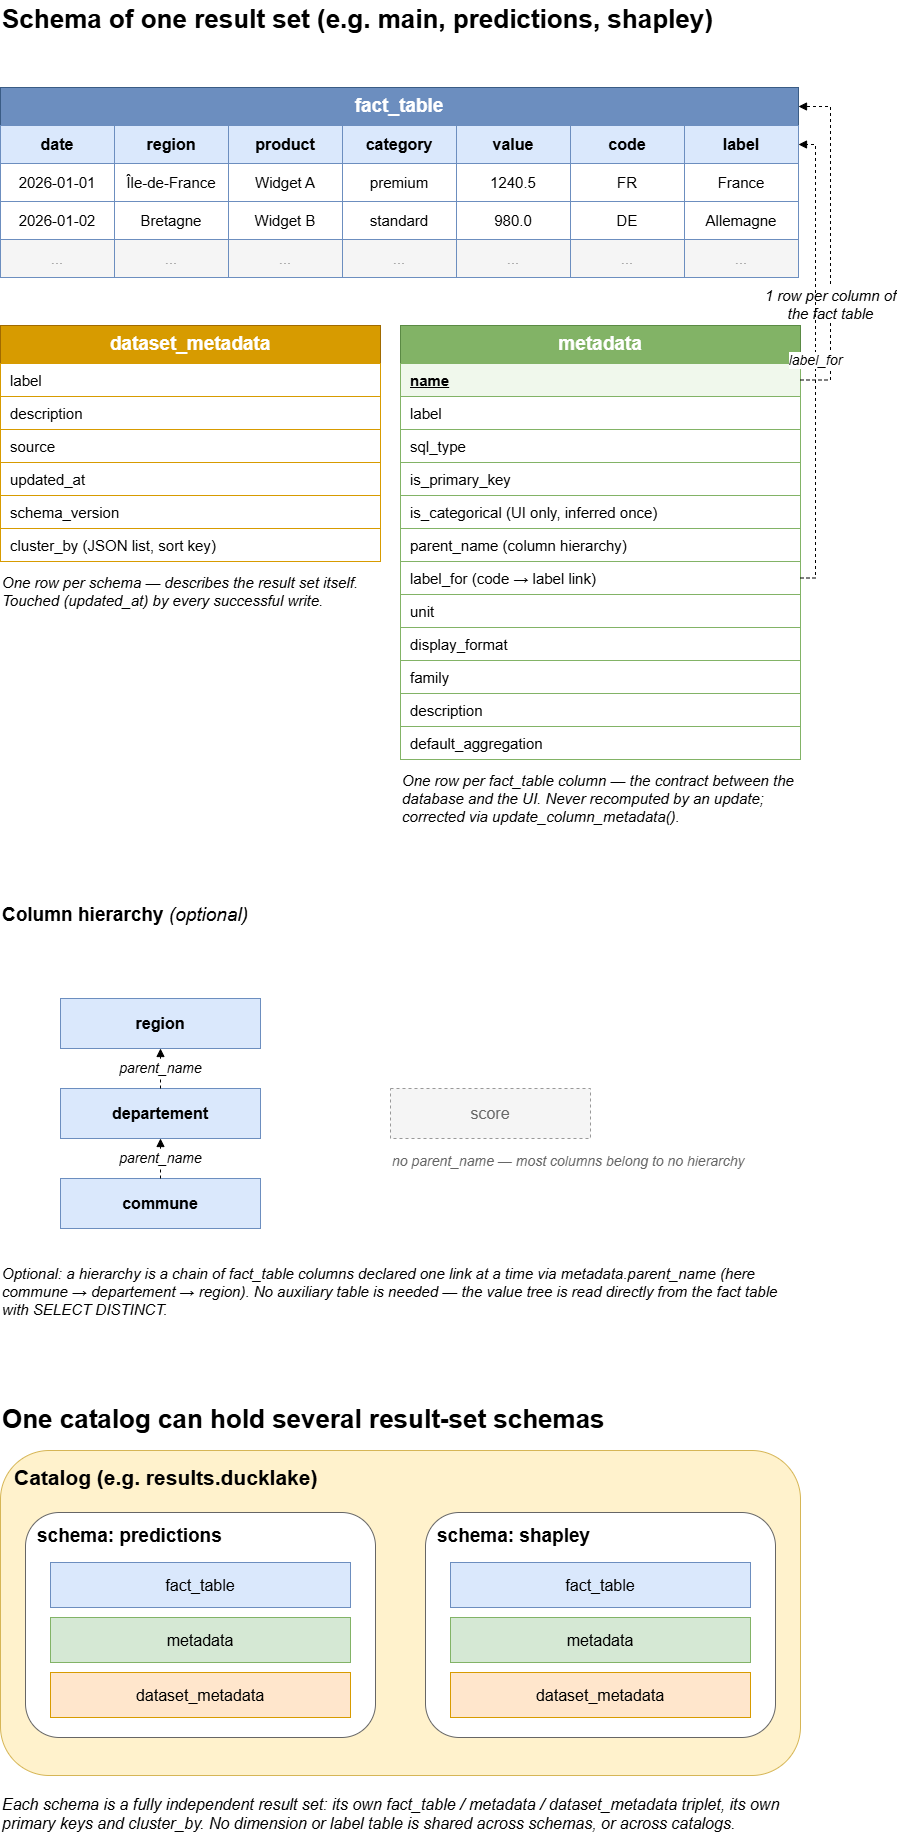

The diagram above was exported from draw.io. Its source (the exported page's mxGraphModel, read from the mxfile embedded in the PNG):
<mxGraphModel dx="772" dy="547" grid="1" gridSize="10" guides="1" tooltips="1" connect="1" arrows="1" fold="1" page="1" pageScale="1" pageWidth="900" pageHeight="1100" math="0" shadow="0">
  <root>
    <mxCell id="0" />
    <mxCell id="1" parent="0" />
    <mxCell id="s1title" parent="1" style="text;html=1;fontSize=26;fontStyle=1;align=left;verticalAlign=middle;" value="Schema of one result set (e.g. main, predictions, shapley)" vertex="1">
      <mxGeometry height="38" width="800" x="50" y="25" as="geometry" />
    </mxCell>
    <mxCell id="fact_title" parent="1" style="rounded=0;whiteSpace=wrap;html=1;fillColor=#6c8ebf;strokeColor=#3a5c85;fontColor=#ffffff;fontStyle=1;fontSize=19;align=center;verticalAlign=middle;" value="fact_table" vertex="1">
      <mxGeometry height="38" width="798" x="50" y="112" as="geometry" />
    </mxCell>
    <mxCell id="fh_date" parent="1" style="rounded=0;whiteSpace=wrap;html=1;fillColor=#dae8fc;strokeColor=#6c8ebf;fontStyle=1;fontSize=16;align=center;verticalAlign=middle;" value="date" vertex="1">
      <mxGeometry height="38" width="114" x="50" y="150" as="geometry" />
    </mxCell>
    <mxCell id="fh_region" parent="1" style="rounded=0;whiteSpace=wrap;html=1;fillColor=#dae8fc;strokeColor=#6c8ebf;fontStyle=1;fontSize=16;align=center;verticalAlign=middle;" value="region" vertex="1">
      <mxGeometry height="38" width="114" x="164" y="150" as="geometry" />
    </mxCell>
    <mxCell id="fh_product" parent="1" style="rounded=0;whiteSpace=wrap;html=1;fillColor=#dae8fc;strokeColor=#6c8ebf;fontStyle=1;fontSize=16;align=center;verticalAlign=middle;" value="product" vertex="1">
      <mxGeometry height="38" width="114" x="278" y="150" as="geometry" />
    </mxCell>
    <mxCell id="fh_category" parent="1" style="rounded=0;whiteSpace=wrap;html=1;fillColor=#dae8fc;strokeColor=#6c8ebf;fontStyle=1;fontSize=16;align=center;verticalAlign=middle;" value="category" vertex="1">
      <mxGeometry height="38" width="114" x="392" y="150" as="geometry" />
    </mxCell>
    <mxCell id="fh_value" parent="1" style="rounded=0;whiteSpace=wrap;html=1;fillColor=#dae8fc;strokeColor=#6c8ebf;fontStyle=1;fontSize=16;align=center;verticalAlign=middle;" value="value" vertex="1">
      <mxGeometry height="38" width="114" x="506" y="150" as="geometry" />
    </mxCell>
    <mxCell id="fh_code" parent="1" style="rounded=0;whiteSpace=wrap;html=1;fillColor=#dae8fc;strokeColor=#6c8ebf;fontStyle=1;fontSize=16;align=center;verticalAlign=middle;" value="code" vertex="1">
      <mxGeometry height="38" width="114" x="620" y="150" as="geometry" />
    </mxCell>
    <mxCell id="fh_label" parent="1" style="rounded=0;whiteSpace=wrap;html=1;fillColor=#dae8fc;strokeColor=#6c8ebf;fontStyle=1;fontSize=16;align=center;verticalAlign=middle;" value="label" vertex="1">
      <mxGeometry height="38" width="114" x="734" y="150" as="geometry" />
    </mxCell>
    <mxCell id="fr1_date" parent="1" style="rounded=0;whiteSpace=wrap;html=1;fillColor=#ffffff;strokeColor=#6c8ebf;fontSize=15;align=center;verticalAlign=middle;" value="2026-01-01" vertex="1">
      <mxGeometry height="38" width="114" x="50" y="188" as="geometry" />
    </mxCell>
    <mxCell id="fr1_region" parent="1" style="rounded=0;whiteSpace=wrap;html=1;fillColor=#ffffff;strokeColor=#6c8ebf;fontSize=15;align=center;verticalAlign=middle;" value="Île-de-France" vertex="1">
      <mxGeometry height="38" width="114" x="164" y="188" as="geometry" />
    </mxCell>
    <mxCell id="fr1_product" parent="1" style="rounded=0;whiteSpace=wrap;html=1;fillColor=#ffffff;strokeColor=#6c8ebf;fontSize=15;align=center;verticalAlign=middle;" value="Widget A" vertex="1">
      <mxGeometry height="38" width="114" x="278" y="188" as="geometry" />
    </mxCell>
    <mxCell id="fr1_category" parent="1" style="rounded=0;whiteSpace=wrap;html=1;fillColor=#ffffff;strokeColor=#6c8ebf;fontSize=15;align=center;verticalAlign=middle;" value="premium" vertex="1">
      <mxGeometry height="38" width="114" x="392" y="188" as="geometry" />
    </mxCell>
    <mxCell id="fr1_value" parent="1" style="rounded=0;whiteSpace=wrap;html=1;fillColor=#ffffff;strokeColor=#6c8ebf;fontSize=15;align=center;verticalAlign=middle;" value="1240.5" vertex="1">
      <mxGeometry height="38" width="114" x="506" y="188" as="geometry" />
    </mxCell>
    <mxCell id="fr1_code" parent="1" style="rounded=0;whiteSpace=wrap;html=1;fillColor=#ffffff;strokeColor=#6c8ebf;fontSize=15;align=center;verticalAlign=middle;" value="FR" vertex="1">
      <mxGeometry height="38" width="114" x="620" y="188" as="geometry" />
    </mxCell>
    <mxCell id="fr1_label" parent="1" style="rounded=0;whiteSpace=wrap;html=1;fillColor=#ffffff;strokeColor=#6c8ebf;fontSize=15;align=center;verticalAlign=middle;" value="France" vertex="1">
      <mxGeometry height="38" width="114" x="734" y="188" as="geometry" />
    </mxCell>
    <mxCell id="fr2_date" parent="1" style="rounded=0;whiteSpace=wrap;html=1;fillColor=#ffffff;strokeColor=#6c8ebf;fontSize=15;align=center;verticalAlign=middle;" value="2026-01-02" vertex="1">
      <mxGeometry height="38" width="114" x="50" y="226" as="geometry" />
    </mxCell>
    <mxCell id="fr2_region" parent="1" style="rounded=0;whiteSpace=wrap;html=1;fillColor=#ffffff;strokeColor=#6c8ebf;fontSize=15;align=center;verticalAlign=middle;" value="Bretagne" vertex="1">
      <mxGeometry height="38" width="114" x="164" y="226" as="geometry" />
    </mxCell>
    <mxCell id="fr2_product" parent="1" style="rounded=0;whiteSpace=wrap;html=1;fillColor=#ffffff;strokeColor=#6c8ebf;fontSize=15;align=center;verticalAlign=middle;" value="Widget B" vertex="1">
      <mxGeometry height="38" width="114" x="278" y="226" as="geometry" />
    </mxCell>
    <mxCell id="fr2_category" parent="1" style="rounded=0;whiteSpace=wrap;html=1;fillColor=#ffffff;strokeColor=#6c8ebf;fontSize=15;align=center;verticalAlign=middle;" value="standard" vertex="1">
      <mxGeometry height="38" width="114" x="392" y="226" as="geometry" />
    </mxCell>
    <mxCell id="fr2_value" parent="1" style="rounded=0;whiteSpace=wrap;html=1;fillColor=#ffffff;strokeColor=#6c8ebf;fontSize=15;align=center;verticalAlign=middle;" value="980.0" vertex="1">
      <mxGeometry height="38" width="114" x="506" y="226" as="geometry" />
    </mxCell>
    <mxCell id="fr2_code" parent="1" style="rounded=0;whiteSpace=wrap;html=1;fillColor=#ffffff;strokeColor=#6c8ebf;fontSize=15;align=center;verticalAlign=middle;" value="DE" vertex="1">
      <mxGeometry height="38" width="114" x="620" y="226" as="geometry" />
    </mxCell>
    <mxCell id="fr2_label" parent="1" style="rounded=0;whiteSpace=wrap;html=1;fillColor=#ffffff;strokeColor=#6c8ebf;fontSize=15;align=center;verticalAlign=middle;" value="Allemagne" vertex="1">
      <mxGeometry height="38" width="114" x="734" y="226" as="geometry" />
    </mxCell>
    <mxCell id="fr3_date" parent="1" style="rounded=0;whiteSpace=wrap;html=1;fillColor=#f5f5f5;strokeColor=#6c8ebf;fontSize=15;fontColor=#999999;align=center;verticalAlign=middle;" value="..." vertex="1">
      <mxGeometry height="38" width="114" x="50" y="264" as="geometry" />
    </mxCell>
    <mxCell id="fr3_region" parent="1" style="rounded=0;whiteSpace=wrap;html=1;fillColor=#f5f5f5;strokeColor=#6c8ebf;fontSize=15;fontColor=#999999;align=center;verticalAlign=middle;" value="..." vertex="1">
      <mxGeometry height="38" width="114" x="164" y="264" as="geometry" />
    </mxCell>
    <mxCell id="fr3_product" parent="1" style="rounded=0;whiteSpace=wrap;html=1;fillColor=#f5f5f5;strokeColor=#6c8ebf;fontSize=15;fontColor=#999999;align=center;verticalAlign=middle;" value="..." vertex="1">
      <mxGeometry height="38" width="114" x="278" y="264" as="geometry" />
    </mxCell>
    <mxCell id="fr3_category" parent="1" style="rounded=0;whiteSpace=wrap;html=1;fillColor=#f5f5f5;strokeColor=#6c8ebf;fontSize=15;fontColor=#999999;align=center;verticalAlign=middle;" value="..." vertex="1">
      <mxGeometry height="38" width="114" x="392" y="264" as="geometry" />
    </mxCell>
    <mxCell id="fr3_value" parent="1" style="rounded=0;whiteSpace=wrap;html=1;fillColor=#f5f5f5;strokeColor=#6c8ebf;fontSize=15;fontColor=#999999;align=center;verticalAlign=middle;" value="..." vertex="1">
      <mxGeometry height="38" width="114" x="506" y="264" as="geometry" />
    </mxCell>
    <mxCell id="fr3_code" parent="1" style="rounded=0;whiteSpace=wrap;html=1;fillColor=#f5f5f5;strokeColor=#6c8ebf;fontSize=15;fontColor=#999999;align=center;verticalAlign=middle;" value="..." vertex="1">
      <mxGeometry height="38" width="114" x="620" y="264" as="geometry" />
    </mxCell>
    <mxCell id="fr3_label" parent="1" style="rounded=0;whiteSpace=wrap;html=1;fillColor=#f5f5f5;strokeColor=#6c8ebf;fontSize=15;fontColor=#999999;align=center;verticalAlign=middle;" value="..." vertex="1">
      <mxGeometry height="38" width="114" x="734" y="264" as="geometry" />
    </mxCell>
    <mxCell id="h_title" parent="1" style="text;html=1;fontSize=19;fontStyle=1;align=left;verticalAlign=middle;" value="Column hierarchy &lt;span style=&quot;font-weight:normal;font-style:italic;&quot;&gt;(optional)&lt;/span&gt;" vertex="1">
      <mxGeometry height="40" width="800" x="50" y="920" as="geometry" />
    </mxCell>
    <mxCell id="h_region" parent="1" style="rounded=0;whiteSpace=wrap;html=1;fillColor=#dae8fc;strokeColor=#6c8ebf;fontStyle=1;fontSize=16;align=center;verticalAlign=middle;" value="region" vertex="1">
      <mxGeometry height="50" width="200" x="110" y="1023" as="geometry" />
    </mxCell>
    <mxCell id="h_departement" parent="1" style="rounded=0;whiteSpace=wrap;html=1;fillColor=#dae8fc;strokeColor=#6c8ebf;fontStyle=1;fontSize=16;align=center;verticalAlign=middle;" value="departement" vertex="1">
      <mxGeometry height="50" width="200" x="110" y="1113" as="geometry" />
    </mxCell>
    <mxCell id="h_commune" parent="1" style="rounded=0;whiteSpace=wrap;html=1;fillColor=#dae8fc;strokeColor=#6c8ebf;fontStyle=1;fontSize=16;align=center;verticalAlign=middle;" value="commune" vertex="1">
      <mxGeometry height="50" width="200" x="110" y="1203" as="geometry" />
    </mxCell>
    <mxCell id="h_edge1" edge="1" parent="1" source="h_departement" style="edgeStyle=orthogonalEdgeStyle;rounded=0;html=1;dashed=1;endArrow=block;fontSize=14;fontStyle=2;align=center;exitX=0.5;exitY=0;exitDx=0;exitDy=0;entryX=0.5;entryY=1;entryDx=0;entryDy=0;" target="h_region" value="parent_name">
      <mxGeometry relative="1" as="geometry" />
    </mxCell>
    <mxCell id="h_edge2" edge="1" parent="1" source="h_commune" style="edgeStyle=orthogonalEdgeStyle;rounded=0;html=1;dashed=1;endArrow=block;fontSize=14;fontStyle=2;align=center;exitX=0.5;exitY=0;exitDx=0;exitDy=0;entryX=0.5;entryY=1;entryDx=0;entryDy=0;" target="h_departement" value="parent_name">
      <mxGeometry relative="1" as="geometry" />
    </mxCell>
    <mxCell id="h_score" parent="1" style="rounded=0;whiteSpace=wrap;html=1;fillColor=#f5f5f5;strokeColor=#999999;dashed=1;fontColor=#666666;fontSize=16;align=center;verticalAlign=middle;" value="score" vertex="1">
      <mxGeometry height="50" width="200" x="440" y="1113" as="geometry" />
    </mxCell>
    <mxCell id="h_score_label" parent="1" style="text;html=1;whiteSpace=wrap;fontSize=14;fontStyle=2;fontColor=#666666;align=left;verticalAlign=top;" value="no parent_name — most columns belong to no hierarchy" vertex="1">
      <mxGeometry height="45" width="400" x="440" y="1171" as="geometry" />
    </mxCell>
    <mxCell id="h_caption" parent="1" style="text;html=1;whiteSpace=wrap;fontSize=15;fontStyle=2;align=left;verticalAlign=top;" value="Optional: a hierarchy is a chain of fact_table columns declared one link at a time via metadata.parent_name (here commune → departement → region). No auxiliary table is needed — the value tree is read directly from the fact table with SELECT DISTINCT." vertex="1">
      <mxGeometry height="90" width="800" x="50" y="1283" as="geometry" />
    </mxCell>
    <mxCell id="meta_title" parent="1" style="rounded=0;whiteSpace=wrap;html=1;fillColor=#82b366;strokeColor=#5a8a44;fontColor=#ffffff;fontStyle=1;fontSize=19;align=center;verticalAlign=middle;" value="metadata" vertex="1">
      <mxGeometry height="38" width="400" x="450" y="350" as="geometry" />
    </mxCell>
    <mxCell id="meta_name" parent="1" style="rounded=0;whiteSpace=wrap;html=1;fillColor=#f0f8ec;strokeColor=#82b366;fontSize=15;fontStyle=5;align=left;verticalAlign=middle;spacingLeft=8;" value="name" vertex="1">
      <mxGeometry height="33" width="400" x="450" y="388" as="geometry" />
    </mxCell>
    <mxCell id="meta_label" parent="1" style="rounded=0;whiteSpace=wrap;html=1;fillColor=#ffffff;strokeColor=#82b366;fontSize=15;align=left;verticalAlign=middle;spacingLeft=8;" value="label" vertex="1">
      <mxGeometry height="33" width="400" x="450" y="421" as="geometry" />
    </mxCell>
    <mxCell id="meta_sql_type" parent="1" style="rounded=0;whiteSpace=wrap;html=1;fillColor=#ffffff;strokeColor=#82b366;fontSize=15;align=left;verticalAlign=middle;spacingLeft=8;" value="sql_type" vertex="1">
      <mxGeometry height="33" width="400" x="450" y="454" as="geometry" />
    </mxCell>
    <mxCell id="meta_is_pk" parent="1" style="rounded=0;whiteSpace=wrap;html=1;fillColor=#ffffff;strokeColor=#82b366;fontSize=15;align=left;verticalAlign=middle;spacingLeft=8;" value="is_primary_key" vertex="1">
      <mxGeometry height="33" width="400" x="450" y="487" as="geometry" />
    </mxCell>
    <mxCell id="meta_is_cat" parent="1" style="rounded=0;whiteSpace=wrap;html=1;fillColor=#ffffff;strokeColor=#82b366;fontSize=15;align=left;verticalAlign=middle;spacingLeft=8;" value="is_categorical  (UI only, inferred once)" vertex="1">
      <mxGeometry height="33" width="400" x="450" y="520" as="geometry" />
    </mxCell>
    <mxCell id="meta_parent" parent="1" style="rounded=0;whiteSpace=wrap;html=1;fillColor=#ffffff;strokeColor=#82b366;fontSize=15;align=left;verticalAlign=middle;spacingLeft=8;" value="parent_name  (column hierarchy)" vertex="1">
      <mxGeometry height="33" width="400" x="450" y="553" as="geometry" />
    </mxCell>
    <mxCell id="meta_label_for" parent="1" style="rounded=0;whiteSpace=wrap;html=1;fillColor=#ffffff;strokeColor=#82b366;fontSize=15;align=left;verticalAlign=middle;spacingLeft=8;" value="label_for  (code → label link)" vertex="1">
      <mxGeometry height="33" width="400" x="450" y="586" as="geometry" />
    </mxCell>
    <mxCell id="meta_unit" parent="1" style="rounded=0;whiteSpace=wrap;html=1;fillColor=#ffffff;strokeColor=#82b366;fontSize=15;align=left;verticalAlign=middle;spacingLeft=8;" value="unit" vertex="1">
      <mxGeometry height="33" width="400" x="450" y="619" as="geometry" />
    </mxCell>
    <mxCell id="meta_format" parent="1" style="rounded=0;whiteSpace=wrap;html=1;fillColor=#ffffff;strokeColor=#82b366;fontSize=15;align=left;verticalAlign=middle;spacingLeft=8;" value="display_format" vertex="1">
      <mxGeometry height="33" width="400" x="450" y="652" as="geometry" />
    </mxCell>
    <mxCell id="meta_family" parent="1" style="rounded=0;whiteSpace=wrap;html=1;fillColor=#ffffff;strokeColor=#82b366;fontSize=15;align=left;verticalAlign=middle;spacingLeft=8;" value="family" vertex="1">
      <mxGeometry height="33" width="400" x="450" y="685" as="geometry" />
    </mxCell>
    <mxCell id="meta_desc" parent="1" style="rounded=0;whiteSpace=wrap;html=1;fillColor=#ffffff;strokeColor=#82b366;fontSize=15;align=left;verticalAlign=middle;spacingLeft=8;" value="description" vertex="1">
      <mxGeometry height="33" width="400" x="450" y="718" as="geometry" />
    </mxCell>
    <mxCell id="meta_agg" parent="1" style="rounded=0;whiteSpace=wrap;html=1;fillColor=#ffffff;strokeColor=#82b366;fontSize=15;align=left;verticalAlign=middle;spacingLeft=8;" value="default_aggregation" vertex="1">
      <mxGeometry height="33" width="400" x="450" y="751" as="geometry" />
    </mxCell>
    <mxCell id="meta_caption" parent="1" style="text;html=1;whiteSpace=wrap;fontSize=15;fontStyle=2;align=left;verticalAlign=top;" value="One row per fact_table column — the contract between the database and the UI. Never recomputed by an update; corrected via update_column_metadata()." vertex="1">
      <mxGeometry height="100" width="400" x="450" y="790" as="geometry" />
    </mxCell>
    <mxCell id="edge1" edge="1" parent="1" source="meta_name" style="edgeStyle=orthogonalEdgeStyle;rounded=0;html=1;dashed=1;endArrow=block;fontSize=15;fontStyle=2;align=center;exitX=1;exitY=0.5;exitDx=0;exitDy=0;entryX=1;entryY=0.5;entryDx=0;entryDy=0;" target="fact_title" value="1 row per column of&lt;br&gt;the fact table">
      <mxGeometry relative="1" as="geometry">
        <mxPoint y="62" as="offset" />
        <Array as="points">
          <mxPoint x="880" y="404" />
          <mxPoint x="880" y="131" />
        </Array>
      </mxGeometry>
    </mxCell>
    <mxCell id="edge_label_for" edge="1" parent="1" source="meta_label_for" style="edgeStyle=orthogonalEdgeStyle;rounded=0;html=1;dashed=1;endArrow=block;fontSize=14;fontStyle=2;align=center;exitX=1;exitY=0.5;exitDx=0;exitDy=0;entryX=1;entryY=0.5;entryDx=0;entryDy=0;" target="fh_label" value="label_for">
      <mxGeometry relative="1" as="geometry">
        <Array as="points">
          <mxPoint x="865" y="602" />
          <mxPoint x="865" y="169" />
        </Array>
      </mxGeometry>
    </mxCell>
    <mxCell id="dsm_title" parent="1" style="rounded=0;whiteSpace=wrap;html=1;fillColor=#d79b00;strokeColor=#a06a00;fontColor=#ffffff;fontStyle=1;fontSize=19;align=center;verticalAlign=middle;" value="dataset_metadata" vertex="1">
      <mxGeometry height="38" width="380" x="50" y="350" as="geometry" />
    </mxCell>
    <mxCell id="dsm_label" parent="1" style="rounded=0;whiteSpace=wrap;html=1;fillColor=#ffffff;strokeColor=#d79b00;fontSize=15;align=left;verticalAlign=middle;spacingLeft=8;" value="label" vertex="1">
      <mxGeometry height="33" width="380" x="50" y="388" as="geometry" />
    </mxCell>
    <mxCell id="dsm_desc" parent="1" style="rounded=0;whiteSpace=wrap;html=1;fillColor=#ffffff;strokeColor=#d79b00;fontSize=15;align=left;verticalAlign=middle;spacingLeft=8;" value="description" vertex="1">
      <mxGeometry height="33" width="380" x="50" y="421" as="geometry" />
    </mxCell>
    <mxCell id="dsm_source" parent="1" style="rounded=0;whiteSpace=wrap;html=1;fillColor=#ffffff;strokeColor=#d79b00;fontSize=15;align=left;verticalAlign=middle;spacingLeft=8;" value="source" vertex="1">
      <mxGeometry height="33" width="380" x="50" y="454" as="geometry" />
    </mxCell>
    <mxCell id="dsm_updated" parent="1" style="rounded=0;whiteSpace=wrap;html=1;fillColor=#ffffff;strokeColor=#d79b00;fontSize=15;align=left;verticalAlign=middle;spacingLeft=8;" value="updated_at" vertex="1">
      <mxGeometry height="33" width="380" x="50" y="487" as="geometry" />
    </mxCell>
    <mxCell id="dsm_version" parent="1" style="rounded=0;whiteSpace=wrap;html=1;fillColor=#ffffff;strokeColor=#d79b00;fontSize=15;align=left;verticalAlign=middle;spacingLeft=8;" value="schema_version" vertex="1">
      <mxGeometry height="33" width="380" x="50" y="520" as="geometry" />
    </mxCell>
    <mxCell id="dsm_cluster" parent="1" style="rounded=0;whiteSpace=wrap;html=1;fillColor=#ffffff;strokeColor=#d79b00;fontSize=15;align=left;verticalAlign=middle;spacingLeft=8;" value="cluster_by  (JSON list, sort key)" vertex="1">
      <mxGeometry height="33" width="380" x="50" y="553" as="geometry" />
    </mxCell>
    <mxCell id="dsm_caption" parent="1" style="text;html=1;whiteSpace=wrap;fontSize=15;fontStyle=2;align=left;verticalAlign=top;" value="One row per schema — describes the result set itself. Touched (updated_at) by every successful write." vertex="1">
      <mxGeometry height="80" width="380" x="50" y="592" as="geometry" />
    </mxCell>
    <mxCell id="s2title" parent="1" style="text;html=1;fontSize=26;fontStyle=1;align=left;verticalAlign=middle;" value="One catalog can hold several result-set schemas" vertex="1">
      <mxGeometry height="38" width="800" x="50" y="1425" as="geometry" />
    </mxCell>
    <mxCell id="catalog_box" parent="1" style="rounded=1;whiteSpace=wrap;html=1;fillColor=#fff2cc;strokeColor=#d6b656;fontStyle=1;fontSize=21;verticalAlign=top;align=left;spacingLeft=12;spacingTop=8;" value="Catalog (e.g. results.ducklake)" vertex="1">
      <mxGeometry height="325" width="800" x="50" y="1475" as="geometry" />
    </mxCell>
    <mxCell id="schema_pred" parent="1" style="rounded=1;whiteSpace=wrap;html=1;fillColor=#ffffff;strokeColor=#666666;fontStyle=1;fontSize=19;verticalAlign=top;align=left;spacingLeft=10;spacingTop=6;" value="schema: predictions" vertex="1">
      <mxGeometry height="225" width="350" x="75" y="1537" as="geometry" />
    </mxCell>
    <mxCell id="schema_shap" parent="1" style="rounded=1;whiteSpace=wrap;html=1;fillColor=#ffffff;strokeColor=#666666;fontStyle=1;fontSize=19;verticalAlign=top;align=left;spacingLeft=10;spacingTop=6;" value="schema: shapley" vertex="1">
      <mxGeometry height="225" width="350" x="475" y="1537" as="geometry" />
    </mxCell>
    <mxCell id="pred_fact" parent="1" style="rounded=0;whiteSpace=wrap;html=1;fillColor=#dae8fc;strokeColor=#6c8ebf;fontSize=16;align=center;verticalAlign=middle;" value="fact_table" vertex="1">
      <mxGeometry height="45" width="300" x="100" y="1587" as="geometry" />
    </mxCell>
    <mxCell id="pred_meta" parent="1" style="rounded=0;whiteSpace=wrap;html=1;fillColor=#d5e8d4;strokeColor=#82b366;fontSize=16;align=center;verticalAlign=middle;" value="metadata" vertex="1">
      <mxGeometry height="45" width="300" x="100" y="1642" as="geometry" />
    </mxCell>
    <mxCell id="pred_dsm" parent="1" style="rounded=0;whiteSpace=wrap;html=1;fillColor=#ffe6cc;strokeColor=#d79b00;fontSize=16;align=center;verticalAlign=middle;" value="dataset_metadata" vertex="1">
      <mxGeometry height="45" width="300" x="100" y="1697" as="geometry" />
    </mxCell>
    <mxCell id="shap_fact" parent="1" style="rounded=0;whiteSpace=wrap;html=1;fillColor=#dae8fc;strokeColor=#6c8ebf;fontSize=16;align=center;verticalAlign=middle;" value="fact_table" vertex="1">
      <mxGeometry height="45" width="300" x="500" y="1587" as="geometry" />
    </mxCell>
    <mxCell id="shap_meta" parent="1" style="rounded=0;whiteSpace=wrap;html=1;fillColor=#d5e8d4;strokeColor=#82b366;fontSize=16;align=center;verticalAlign=middle;" value="metadata" vertex="1">
      <mxGeometry height="45" width="300" x="500" y="1642" as="geometry" />
    </mxCell>
    <mxCell id="shap_dsm" parent="1" style="rounded=0;whiteSpace=wrap;html=1;fillColor=#ffe6cc;strokeColor=#d79b00;fontSize=16;align=center;verticalAlign=middle;" value="dataset_metadata" vertex="1">
      <mxGeometry height="45" width="300" x="500" y="1697" as="geometry" />
    </mxCell>
    <mxCell id="catalog_caption" parent="1" style="text;html=1;whiteSpace=wrap;fontSize=16;fontStyle=2;align=left;verticalAlign=top;" value="Each schema is a fully independent result set: its own fact_table / metadata / dataset_metadata triplet, its own primary keys and cluster_by. No dimension or label table is shared across schemas, or across catalogs." vertex="1">
      <mxGeometry height="60" width="800" x="50" y="1813" as="geometry" />
    </mxCell>
  </root>
</mxGraphModel>